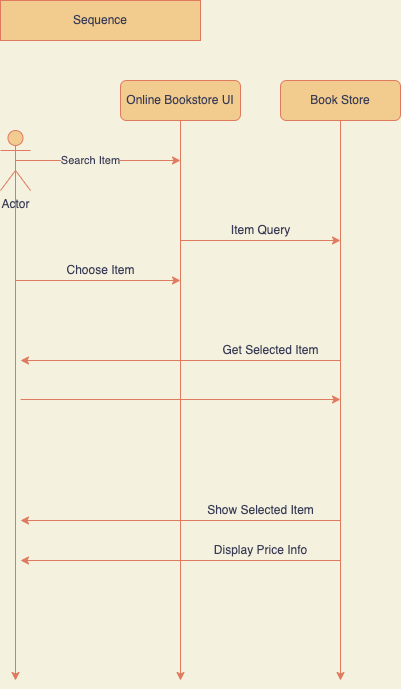

The diagram above was exported from draw.io. Its source (the exported page's mxGraphModel, read from the mxfile embedded in the PNG):
<mxGraphModel dx="1097" dy="547" grid="1" gridSize="10" guides="1" tooltips="1" connect="1" arrows="1" fold="1" page="1" pageScale="1" pageWidth="1100" pageHeight="800" background="#F4F1DE" math="0" shadow="0">
  <root>
    <mxCell id="0" />
    <mxCell id="1" parent="0" />
    <mxCell id="fDEi5sMFuf5_ZRah_AG6-1" value="Sequence" style="rounded=0;whiteSpace=wrap;html=1;fillColor=#F2CC8F;strokeColor=#E07A5F;fontColor=#393C56;" vertex="1" parent="1">
      <mxGeometry width="200" height="40" as="geometry" />
    </mxCell>
    <mxCell id="fDEi5sMFuf5_ZRah_AG6-21" style="edgeStyle=orthogonalEdgeStyle;rounded=0;orthogonalLoop=1;jettySize=auto;html=1;exitX=0.5;exitY=0.5;exitDx=0;exitDy=0;exitPerimeter=0;labelBackgroundColor=#F4F1DE;strokeColor=#E07A5F;fontColor=#393C56;" edge="1" parent="1" source="fDEi5sMFuf5_ZRah_AG6-2">
      <mxGeometry relative="1" as="geometry">
        <mxPoint x="180" y="160" as="targetPoint" />
      </mxGeometry>
    </mxCell>
    <mxCell id="fDEi5sMFuf5_ZRah_AG6-22" value="Search Item" style="edgeLabel;html=1;align=center;verticalAlign=middle;resizable=0;points=[];labelBackgroundColor=#F4F1DE;fontColor=#393C56;" vertex="1" connectable="0" parent="fDEi5sMFuf5_ZRah_AG6-21">
      <mxGeometry x="-0.0968" relative="1" as="geometry">
        <mxPoint as="offset" />
      </mxGeometry>
    </mxCell>
    <mxCell id="fDEi5sMFuf5_ZRah_AG6-31" style="edgeStyle=orthogonalEdgeStyle;rounded=0;orthogonalLoop=1;jettySize=auto;html=1;exitX=0.5;exitY=0.5;exitDx=0;exitDy=0;exitPerimeter=0;labelBackgroundColor=#F4F1DE;strokeColor=#E07A5F;fontColor=#393C56;" edge="1" parent="1" source="fDEi5sMFuf5_ZRah_AG6-2">
      <mxGeometry relative="1" as="geometry">
        <mxPoint x="15" y="680" as="targetPoint" />
      </mxGeometry>
    </mxCell>
    <mxCell id="fDEi5sMFuf5_ZRah_AG6-2" value="Actor" style="shape=umlActor;verticalLabelPosition=bottom;verticalAlign=top;html=1;outlineConnect=0;fillColor=#F2CC8F;strokeColor=#E07A5F;fontColor=#393C56;" vertex="1" parent="1">
      <mxGeometry y="130" width="30" height="60" as="geometry" />
    </mxCell>
    <mxCell id="fDEi5sMFuf5_ZRah_AG6-16" style="edgeStyle=orthogonalEdgeStyle;rounded=0;orthogonalLoop=1;jettySize=auto;html=1;exitX=0.5;exitY=1;exitDx=0;exitDy=0;labelBackgroundColor=#F4F1DE;strokeColor=#E07A5F;fontColor=#393C56;" edge="1" parent="1" source="fDEi5sMFuf5_ZRah_AG6-7">
      <mxGeometry relative="1" as="geometry">
        <mxPoint x="180" y="680" as="targetPoint" />
      </mxGeometry>
    </mxCell>
    <mxCell id="fDEi5sMFuf5_ZRah_AG6-7" value="Online Bookstore UI" style="rounded=1;whiteSpace=wrap;html=1;fillColor=#F2CC8F;strokeColor=#E07A5F;fontColor=#393C56;" vertex="1" parent="1">
      <mxGeometry x="120" y="80" width="120" height="40" as="geometry" />
    </mxCell>
    <mxCell id="fDEi5sMFuf5_ZRah_AG6-17" style="edgeStyle=orthogonalEdgeStyle;rounded=0;orthogonalLoop=1;jettySize=auto;html=1;exitX=0.5;exitY=1;exitDx=0;exitDy=0;labelBackgroundColor=#F4F1DE;strokeColor=#E07A5F;fontColor=#393C56;" edge="1" parent="1" source="fDEi5sMFuf5_ZRah_AG6-12">
      <mxGeometry relative="1" as="geometry">
        <mxPoint x="340" y="680" as="targetPoint" />
      </mxGeometry>
    </mxCell>
    <mxCell id="fDEi5sMFuf5_ZRah_AG6-12" value="Book Store" style="rounded=1;whiteSpace=wrap;html=1;fillColor=#F2CC8F;strokeColor=#E07A5F;fontColor=#393C56;" vertex="1" parent="1">
      <mxGeometry x="280" y="80" width="120" height="40" as="geometry" />
    </mxCell>
    <mxCell id="fDEi5sMFuf5_ZRah_AG6-26" value="Choose Item" style="text;html=1;align=center;verticalAlign=middle;resizable=0;points=[];autosize=1;strokeColor=none;fillColor=none;fontColor=#393C56;" vertex="1" parent="1">
      <mxGeometry x="60" y="260" width="80" height="20" as="geometry" />
    </mxCell>
    <mxCell id="fDEi5sMFuf5_ZRah_AG6-28" value="Item Query" style="text;html=1;align=center;verticalAlign=middle;resizable=0;points=[];autosize=1;strokeColor=none;fillColor=none;fontColor=#393C56;" vertex="1" parent="1">
      <mxGeometry x="225" y="220" width="70" height="20" as="geometry" />
    </mxCell>
    <mxCell id="fDEi5sMFuf5_ZRah_AG6-32" value="" style="endArrow=classic;html=1;rounded=0;labelBackgroundColor=#F4F1DE;strokeColor=#E07A5F;fontColor=#393C56;" edge="1" parent="1">
      <mxGeometry width="50" height="50" relative="1" as="geometry">
        <mxPoint x="15" y="280" as="sourcePoint" />
        <mxPoint x="180" y="280" as="targetPoint" />
      </mxGeometry>
    </mxCell>
    <mxCell id="fDEi5sMFuf5_ZRah_AG6-34" value="" style="endArrow=classic;html=1;rounded=0;labelBackgroundColor=#F4F1DE;strokeColor=#E07A5F;fontColor=#393C56;" edge="1" parent="1">
      <mxGeometry width="50" height="50" relative="1" as="geometry">
        <mxPoint x="180" y="240" as="sourcePoint" />
        <mxPoint x="340" y="240" as="targetPoint" />
      </mxGeometry>
    </mxCell>
    <mxCell id="fDEi5sMFuf5_ZRah_AG6-35" value="" style="endArrow=classic;html=1;rounded=0;labelBackgroundColor=#F4F1DE;strokeColor=#E07A5F;fontColor=#393C56;" edge="1" parent="1">
      <mxGeometry width="50" height="50" relative="1" as="geometry">
        <mxPoint x="340" y="360" as="sourcePoint" />
        <mxPoint x="20" y="360" as="targetPoint" />
      </mxGeometry>
    </mxCell>
    <mxCell id="fDEi5sMFuf5_ZRah_AG6-36" value="Get Selected Item" style="text;html=1;align=center;verticalAlign=middle;resizable=0;points=[];autosize=1;strokeColor=none;fillColor=none;fontColor=#393C56;" vertex="1" parent="1">
      <mxGeometry x="215" y="340" width="110" height="20" as="geometry" />
    </mxCell>
    <mxCell id="fDEi5sMFuf5_ZRah_AG6-37" value="" style="endArrow=classic;html=1;rounded=0;labelBackgroundColor=#F4F1DE;strokeColor=#E07A5F;fontColor=#393C56;" edge="1" parent="1">
      <mxGeometry width="50" height="50" relative="1" as="geometry">
        <mxPoint x="20" y="399" as="sourcePoint" />
        <mxPoint x="340" y="399" as="targetPoint" />
      </mxGeometry>
    </mxCell>
    <mxCell id="fDEi5sMFuf5_ZRah_AG6-41" value="" style="endArrow=classic;html=1;rounded=0;labelBackgroundColor=#F4F1DE;strokeColor=#E07A5F;fontColor=#393C56;" edge="1" parent="1">
      <mxGeometry width="50" height="50" relative="1" as="geometry">
        <mxPoint x="340" y="520" as="sourcePoint" />
        <mxPoint x="20" y="520" as="targetPoint" />
      </mxGeometry>
    </mxCell>
    <mxCell id="fDEi5sMFuf5_ZRah_AG6-42" value="" style="endArrow=classic;html=1;rounded=0;labelBackgroundColor=#F4F1DE;strokeColor=#E07A5F;fontColor=#393C56;" edge="1" parent="1">
      <mxGeometry width="50" height="50" relative="1" as="geometry">
        <mxPoint x="340" y="560" as="sourcePoint" />
        <mxPoint x="20" y="560" as="targetPoint" />
      </mxGeometry>
    </mxCell>
    <mxCell id="fDEi5sMFuf5_ZRah_AG6-43" value="Show Selected Item" style="text;html=1;align=center;verticalAlign=middle;resizable=0;points=[];autosize=1;strokeColor=none;fillColor=none;fontColor=#393C56;" vertex="1" parent="1">
      <mxGeometry x="200" y="500" width="120" height="20" as="geometry" />
    </mxCell>
    <mxCell id="fDEi5sMFuf5_ZRah_AG6-44" value="Display Price Info" style="text;html=1;align=center;verticalAlign=middle;resizable=0;points=[];autosize=1;strokeColor=none;fillColor=none;fontColor=#393C56;" vertex="1" parent="1">
      <mxGeometry x="205" y="540" width="110" height="20" as="geometry" />
    </mxCell>
  </root>
</mxGraphModel>